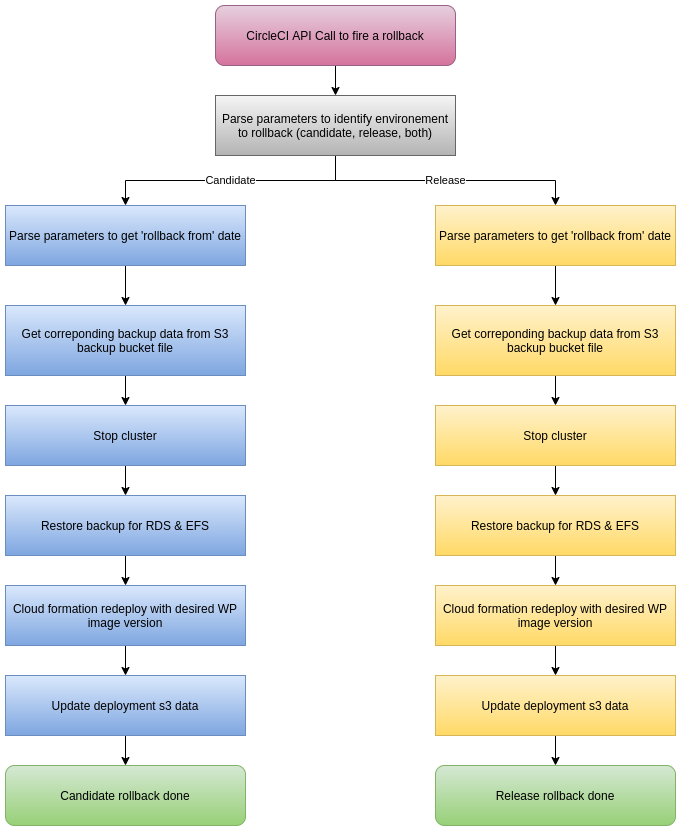

The diagram above was exported from draw.io. Its source (the exported page's mxGraphModel, read from the mxfile embedded in the PNG):
<mxGraphModel dx="1365" dy="752" grid="1" gridSize="10" guides="1" tooltips="1" connect="1" arrows="1" fold="1" page="1" pageScale="1" pageWidth="827" pageHeight="1169" math="0" shadow="0">
  <root>
    <mxCell id="0" />
    <mxCell id="1" parent="0" />
    <mxCell id="WOiIlRAchuURpHjxjX0J-10" style="edgeStyle=orthogonalEdgeStyle;rounded=0;orthogonalLoop=1;jettySize=auto;html=1;exitX=0.5;exitY=1;exitDx=0;exitDy=0;" edge="1" parent="1" source="WOiIlRAchuURpHjxjX0J-1" target="WOiIlRAchuURpHjxjX0J-2">
      <mxGeometry relative="1" as="geometry" />
    </mxCell>
    <mxCell id="WOiIlRAchuURpHjxjX0J-1" value="CircleCI API Call to fire a rollback" style="rounded=1;whiteSpace=wrap;html=1;fillColor=#e6d0de;strokeColor=#996185;gradientColor=#d5739d;" vertex="1" parent="1">
      <mxGeometry x="270" y="40" width="240" height="60" as="geometry" />
    </mxCell>
    <mxCell id="WOiIlRAchuURpHjxjX0J-11" value="Candidate" style="edgeStyle=orthogonalEdgeStyle;rounded=0;orthogonalLoop=1;jettySize=auto;html=1;exitX=0.5;exitY=1;exitDx=0;exitDy=0;" edge="1" parent="1" source="WOiIlRAchuURpHjxjX0J-2" target="WOiIlRAchuURpHjxjX0J-3">
      <mxGeometry relative="1" as="geometry" />
    </mxCell>
    <mxCell id="WOiIlRAchuURpHjxjX0J-31" value="Release" style="edgeStyle=orthogonalEdgeStyle;rounded=0;orthogonalLoop=1;jettySize=auto;html=1;exitX=0.5;exitY=1;exitDx=0;exitDy=0;" edge="1" parent="1" source="WOiIlRAchuURpHjxjX0J-2" target="WOiIlRAchuURpHjxjX0J-19">
      <mxGeometry relative="1" as="geometry" />
    </mxCell>
    <mxCell id="WOiIlRAchuURpHjxjX0J-2" value="Parse parameters to identify environement to rollback (candidate, release, both)" style="rounded=0;whiteSpace=wrap;html=1;gradientColor=#b3b3b3;fillColor=#f5f5f5;strokeColor=#666666;" vertex="1" parent="1">
      <mxGeometry x="270" y="130" width="240" height="60" as="geometry" />
    </mxCell>
    <mxCell id="WOiIlRAchuURpHjxjX0J-12" style="edgeStyle=orthogonalEdgeStyle;rounded=0;orthogonalLoop=1;jettySize=auto;html=1;exitX=0.5;exitY=1;exitDx=0;exitDy=0;" edge="1" parent="1" source="WOiIlRAchuURpHjxjX0J-3" target="WOiIlRAchuURpHjxjX0J-4">
      <mxGeometry relative="1" as="geometry" />
    </mxCell>
    <mxCell id="WOiIlRAchuURpHjxjX0J-3" value="Parse parameters to get 'rollback from' date" style="rounded=0;whiteSpace=wrap;html=1;gradientColor=#7ea6e0;fillColor=#dae8fc;strokeColor=#6c8ebf;" vertex="1" parent="1">
      <mxGeometry x="60" y="240" width="240" height="60" as="geometry" />
    </mxCell>
    <mxCell id="WOiIlRAchuURpHjxjX0J-13" style="edgeStyle=orthogonalEdgeStyle;rounded=0;orthogonalLoop=1;jettySize=auto;html=1;exitX=0.5;exitY=1;exitDx=0;exitDy=0;entryX=0.5;entryY=0;entryDx=0;entryDy=0;" edge="1" parent="1" source="WOiIlRAchuURpHjxjX0J-4" target="WOiIlRAchuURpHjxjX0J-5">
      <mxGeometry relative="1" as="geometry" />
    </mxCell>
    <mxCell id="WOiIlRAchuURpHjxjX0J-4" value="Get correponding backup data from S3 backup bucket file" style="rounded=0;whiteSpace=wrap;html=1;gradientColor=#7ea6e0;fillColor=#dae8fc;strokeColor=#6c8ebf;" vertex="1" parent="1">
      <mxGeometry x="60" y="340" width="240" height="70" as="geometry" />
    </mxCell>
    <mxCell id="WOiIlRAchuURpHjxjX0J-14" style="edgeStyle=orthogonalEdgeStyle;rounded=0;orthogonalLoop=1;jettySize=auto;html=1;exitX=0.5;exitY=1;exitDx=0;exitDy=0;" edge="1" parent="1" source="WOiIlRAchuURpHjxjX0J-5" target="WOiIlRAchuURpHjxjX0J-6">
      <mxGeometry relative="1" as="geometry" />
    </mxCell>
    <mxCell id="WOiIlRAchuURpHjxjX0J-5" value="Stop cluster" style="rounded=0;whiteSpace=wrap;html=1;gradientColor=#7ea6e0;fillColor=#dae8fc;strokeColor=#6c8ebf;" vertex="1" parent="1">
      <mxGeometry x="60" y="440" width="240" height="60" as="geometry" />
    </mxCell>
    <mxCell id="WOiIlRAchuURpHjxjX0J-15" style="edgeStyle=orthogonalEdgeStyle;rounded=0;orthogonalLoop=1;jettySize=auto;html=1;exitX=0.5;exitY=1;exitDx=0;exitDy=0;entryX=0.5;entryY=0;entryDx=0;entryDy=0;" edge="1" parent="1" source="WOiIlRAchuURpHjxjX0J-6" target="WOiIlRAchuURpHjxjX0J-7">
      <mxGeometry relative="1" as="geometry" />
    </mxCell>
    <mxCell id="WOiIlRAchuURpHjxjX0J-6" value="Restore backup for RDS &amp;amp; EFS" style="rounded=0;whiteSpace=wrap;html=1;gradientColor=#7ea6e0;fillColor=#dae8fc;strokeColor=#6c8ebf;" vertex="1" parent="1">
      <mxGeometry x="60" y="530" width="240" height="60" as="geometry" />
    </mxCell>
    <mxCell id="WOiIlRAchuURpHjxjX0J-16" style="edgeStyle=orthogonalEdgeStyle;rounded=0;orthogonalLoop=1;jettySize=auto;html=1;exitX=0.5;exitY=1;exitDx=0;exitDy=0;" edge="1" parent="1" source="WOiIlRAchuURpHjxjX0J-7" target="WOiIlRAchuURpHjxjX0J-8">
      <mxGeometry relative="1" as="geometry" />
    </mxCell>
    <mxCell id="WOiIlRAchuURpHjxjX0J-7" value="Cloud formation redeploy with desired WP image version" style="rounded=0;whiteSpace=wrap;html=1;gradientColor=#7ea6e0;fillColor=#dae8fc;strokeColor=#6c8ebf;" vertex="1" parent="1">
      <mxGeometry x="60" y="620" width="240" height="60" as="geometry" />
    </mxCell>
    <mxCell id="WOiIlRAchuURpHjxjX0J-17" style="edgeStyle=orthogonalEdgeStyle;rounded=0;orthogonalLoop=1;jettySize=auto;html=1;exitX=0.5;exitY=1;exitDx=0;exitDy=0;entryX=0.5;entryY=0;entryDx=0;entryDy=0;" edge="1" parent="1" source="WOiIlRAchuURpHjxjX0J-8" target="WOiIlRAchuURpHjxjX0J-9">
      <mxGeometry relative="1" as="geometry" />
    </mxCell>
    <mxCell id="WOiIlRAchuURpHjxjX0J-8" value="&lt;span&gt;Update deployment s3 data&lt;/span&gt;" style="rounded=0;whiteSpace=wrap;html=1;gradientColor=#7ea6e0;fillColor=#dae8fc;strokeColor=#6c8ebf;" vertex="1" parent="1">
      <mxGeometry x="60" y="710" width="240" height="60" as="geometry" />
    </mxCell>
    <mxCell id="WOiIlRAchuURpHjxjX0J-9" value="Candidate rollback done" style="rounded=1;whiteSpace=wrap;html=1;gradientColor=#97d077;fillColor=#d5e8d4;strokeColor=#82b366;" vertex="1" parent="1">
      <mxGeometry x="60" y="800" width="240" height="60" as="geometry" />
    </mxCell>
    <mxCell id="WOiIlRAchuURpHjxjX0J-18" style="edgeStyle=orthogonalEdgeStyle;rounded=0;orthogonalLoop=1;jettySize=auto;html=1;exitX=0.5;exitY=1;exitDx=0;exitDy=0;" edge="1" parent="1" source="WOiIlRAchuURpHjxjX0J-19" target="WOiIlRAchuURpHjxjX0J-21">
      <mxGeometry relative="1" as="geometry" />
    </mxCell>
    <mxCell id="WOiIlRAchuURpHjxjX0J-19" value="Parse parameters to get 'rollback from' date" style="rounded=0;whiteSpace=wrap;html=1;gradientColor=#ffd966;fillColor=#fff2cc;strokeColor=#d6b656;" vertex="1" parent="1">
      <mxGeometry x="490" y="240" width="240" height="60" as="geometry" />
    </mxCell>
    <mxCell id="WOiIlRAchuURpHjxjX0J-20" style="edgeStyle=orthogonalEdgeStyle;rounded=0;orthogonalLoop=1;jettySize=auto;html=1;exitX=0.5;exitY=1;exitDx=0;exitDy=0;entryX=0.5;entryY=0;entryDx=0;entryDy=0;" edge="1" parent="1" source="WOiIlRAchuURpHjxjX0J-21" target="WOiIlRAchuURpHjxjX0J-23">
      <mxGeometry relative="1" as="geometry" />
    </mxCell>
    <mxCell id="WOiIlRAchuURpHjxjX0J-21" value="Get correponding backup data from S3 backup bucket file" style="rounded=0;whiteSpace=wrap;html=1;gradientColor=#ffd966;fillColor=#fff2cc;strokeColor=#d6b656;" vertex="1" parent="1">
      <mxGeometry x="490" y="340" width="240" height="70" as="geometry" />
    </mxCell>
    <mxCell id="WOiIlRAchuURpHjxjX0J-22" style="edgeStyle=orthogonalEdgeStyle;rounded=0;orthogonalLoop=1;jettySize=auto;html=1;exitX=0.5;exitY=1;exitDx=0;exitDy=0;" edge="1" parent="1" source="WOiIlRAchuURpHjxjX0J-23" target="WOiIlRAchuURpHjxjX0J-25">
      <mxGeometry relative="1" as="geometry" />
    </mxCell>
    <mxCell id="WOiIlRAchuURpHjxjX0J-23" value="Stop cluster" style="rounded=0;whiteSpace=wrap;html=1;gradientColor=#ffd966;fillColor=#fff2cc;strokeColor=#d6b656;" vertex="1" parent="1">
      <mxGeometry x="490" y="440" width="240" height="60" as="geometry" />
    </mxCell>
    <mxCell id="WOiIlRAchuURpHjxjX0J-24" style="edgeStyle=orthogonalEdgeStyle;rounded=0;orthogonalLoop=1;jettySize=auto;html=1;exitX=0.5;exitY=1;exitDx=0;exitDy=0;entryX=0.5;entryY=0;entryDx=0;entryDy=0;" edge="1" parent="1" source="WOiIlRAchuURpHjxjX0J-25" target="WOiIlRAchuURpHjxjX0J-27">
      <mxGeometry relative="1" as="geometry" />
    </mxCell>
    <mxCell id="WOiIlRAchuURpHjxjX0J-25" value="Restore backup for RDS &amp;amp; EFS" style="rounded=0;whiteSpace=wrap;html=1;gradientColor=#ffd966;fillColor=#fff2cc;strokeColor=#d6b656;" vertex="1" parent="1">
      <mxGeometry x="490" y="530" width="240" height="60" as="geometry" />
    </mxCell>
    <mxCell id="WOiIlRAchuURpHjxjX0J-26" style="edgeStyle=orthogonalEdgeStyle;rounded=0;orthogonalLoop=1;jettySize=auto;html=1;exitX=0.5;exitY=1;exitDx=0;exitDy=0;" edge="1" parent="1" source="WOiIlRAchuURpHjxjX0J-27" target="WOiIlRAchuURpHjxjX0J-29">
      <mxGeometry relative="1" as="geometry" />
    </mxCell>
    <mxCell id="WOiIlRAchuURpHjxjX0J-27" value="Cloud formation redeploy with desired WP image version" style="rounded=0;whiteSpace=wrap;html=1;gradientColor=#ffd966;fillColor=#fff2cc;strokeColor=#d6b656;" vertex="1" parent="1">
      <mxGeometry x="490" y="620" width="240" height="60" as="geometry" />
    </mxCell>
    <mxCell id="WOiIlRAchuURpHjxjX0J-28" style="edgeStyle=orthogonalEdgeStyle;rounded=0;orthogonalLoop=1;jettySize=auto;html=1;exitX=0.5;exitY=1;exitDx=0;exitDy=0;entryX=0.5;entryY=0;entryDx=0;entryDy=0;" edge="1" parent="1" source="WOiIlRAchuURpHjxjX0J-29" target="WOiIlRAchuURpHjxjX0J-30">
      <mxGeometry relative="1" as="geometry" />
    </mxCell>
    <mxCell id="WOiIlRAchuURpHjxjX0J-29" value="&lt;span&gt;Update deployment s3 data&lt;/span&gt;" style="rounded=0;whiteSpace=wrap;html=1;gradientColor=#ffd966;fillColor=#fff2cc;strokeColor=#d6b656;" vertex="1" parent="1">
      <mxGeometry x="490" y="710" width="240" height="60" as="geometry" />
    </mxCell>
    <mxCell id="WOiIlRAchuURpHjxjX0J-30" value="Release rollback done" style="rounded=1;whiteSpace=wrap;html=1;gradientColor=#97d077;fillColor=#d5e8d4;strokeColor=#82b366;" vertex="1" parent="1">
      <mxGeometry x="490" y="800" width="240" height="60" as="geometry" />
    </mxCell>
  </root>
</mxGraphModel>